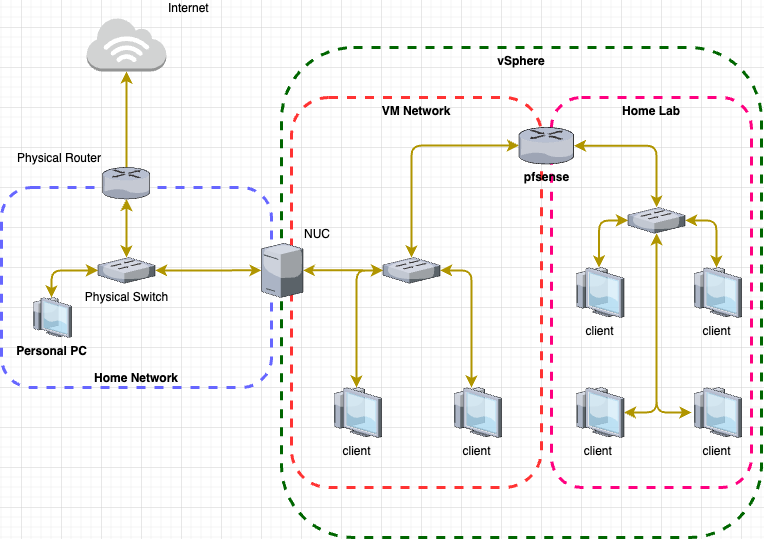

The diagram above was exported from draw.io. Its source (the exported page's mxGraphModel, read from the mxfile embedded in the PNG):
<mxGraphModel dx="1047" dy="711" grid="1" gridSize="10" guides="1" tooltips="1" connect="1" arrows="1" fold="1" page="1" pageScale="1" pageWidth="850" pageHeight="1100" math="0" shadow="0">
  <root>
    <mxCell id="0" />
    <mxCell id="1" parent="0" />
    <mxCell id="2" value="" style="edgeStyle=orthogonalEdgeStyle;rounded=1;orthogonalLoop=1;jettySize=auto;html=1;strokeWidth=2;curved=0;startArrow=classic;startFill=1;fillColor=#e3c800;strokeColor=#B09500;" edge="1" source="3" target="21" parent="1">
      <mxGeometry relative="1" as="geometry">
        <Array as="points">
          <mxPoint x="145" y="210" />
          <mxPoint x="145" y="210" />
        </Array>
      </mxGeometry>
    </mxCell>
    <mxCell id="3" value="Home Network" style="rounded=1;whiteSpace=wrap;html=1;fillColor=none;strokeWidth=3;dashed=1;strokeColor=#6666FF;fontStyle=1;verticalAlign=bottom;" vertex="1" parent="1">
      <mxGeometry x="20" y="240" width="270" height="200" as="geometry" />
    </mxCell>
    <mxCell id="4" value="vSphere" style="rounded=1;whiteSpace=wrap;html=1;fillColor=none;strokeWidth=3;dashed=1;strokeColor=#006600;fontStyle=1;verticalAlign=top;" vertex="1" parent="1">
      <mxGeometry x="300" y="100" width="480" height="490" as="geometry" />
    </mxCell>
    <mxCell id="5" value="Home Lab" style="rounded=1;whiteSpace=wrap;html=1;fillColor=none;strokeWidth=3;dashed=1;strokeColor=#FF0080;fontStyle=1;verticalAlign=top;" vertex="1" parent="1">
      <mxGeometry x="570" y="150" width="200" height="390" as="geometry" />
    </mxCell>
    <mxCell id="6" value="&lt;b&gt;Personal PC&lt;/b&gt;" style="verticalLabelPosition=bottom;sketch=0;aspect=fixed;html=1;verticalAlign=top;strokeColor=none;align=center;outlineConnect=0;shape=mxgraph.citrix.thin_client;" vertex="1" parent="1">
      <mxGeometry x="50" y="350" width="40" height="40" as="geometry" />
    </mxCell>
    <mxCell id="7" value="VM Network" style="rounded=1;whiteSpace=wrap;html=1;fillColor=none;strokeWidth=3;dashed=1;strokeColor=#FF3333;fontStyle=1;verticalAlign=top;" vertex="1" parent="1">
      <mxGeometry x="310" y="150" width="250" height="390" as="geometry" />
    </mxCell>
    <mxCell id="8" style="edgeStyle=orthogonalEdgeStyle;rounded=1;orthogonalLoop=1;jettySize=auto;html=1;strokeWidth=2;curved=0;startArrow=classic;startFill=1;fillColor=#e3c800;strokeColor=#B09500;" edge="1" source="9" target="14" parent="1">
      <mxGeometry relative="1" as="geometry" />
    </mxCell>
    <mxCell id="9" value="&lt;b&gt;pfsense&lt;/b&gt;" style="verticalLabelPosition=bottom;sketch=0;aspect=fixed;html=1;verticalAlign=top;strokeColor=none;align=center;outlineConnect=0;shape=mxgraph.citrix.router;" vertex="1" parent="1">
      <mxGeometry x="537.5" y="180" width="55" height="36.5" as="geometry" />
    </mxCell>
    <mxCell id="10" style="edgeStyle=orthogonalEdgeStyle;rounded=1;orthogonalLoop=1;jettySize=auto;html=1;strokeWidth=2;curved=0;startArrow=classic;startFill=1;fillColor=#e3c800;strokeColor=#B09500;" edge="1" source="14" target="15" parent="1">
      <mxGeometry relative="1" as="geometry" />
    </mxCell>
    <mxCell id="11" style="edgeStyle=orthogonalEdgeStyle;rounded=1;orthogonalLoop=1;jettySize=auto;html=1;strokeWidth=2;curved=0;startArrow=classic;startFill=1;fillColor=#e3c800;strokeColor=#B09500;" edge="1" source="14" target="16" parent="1">
      <mxGeometry relative="1" as="geometry" />
    </mxCell>
    <mxCell id="12" style="edgeStyle=orthogonalEdgeStyle;rounded=1;orthogonalLoop=1;jettySize=auto;html=1;strokeWidth=2;curved=0;startArrow=classic;startFill=1;fillColor=#e3c800;strokeColor=#B09500;" edge="1" source="14" target="17" parent="1">
      <mxGeometry relative="1" as="geometry">
        <Array as="points">
          <mxPoint x="675" y="465" />
        </Array>
      </mxGeometry>
    </mxCell>
    <mxCell id="13" style="edgeStyle=orthogonalEdgeStyle;rounded=1;orthogonalLoop=1;jettySize=auto;html=1;strokeWidth=2;curved=0;startArrow=classic;startFill=1;fillColor=#e3c800;strokeColor=#B09500;" edge="1" source="14" target="18" parent="1">
      <mxGeometry relative="1" as="geometry">
        <Array as="points">
          <mxPoint x="675" y="465" />
        </Array>
      </mxGeometry>
    </mxCell>
    <mxCell id="14" value="" style="verticalLabelPosition=bottom;sketch=0;aspect=fixed;html=1;verticalAlign=top;strokeColor=none;align=center;outlineConnect=0;shape=mxgraph.citrix.switch;" vertex="1" parent="1">
      <mxGeometry x="646.46" y="260" width="57.08" height="25.75" as="geometry" />
    </mxCell>
    <mxCell id="15" value="client" style="verticalLabelPosition=bottom;sketch=0;aspect=fixed;html=1;verticalAlign=top;strokeColor=none;align=center;outlineConnect=0;shape=mxgraph.citrix.thin_client;" vertex="1" parent="1">
      <mxGeometry x="592.5" y="320" width="50" height="50" as="geometry" />
    </mxCell>
    <mxCell id="16" value="client" style="verticalLabelPosition=bottom;sketch=0;aspect=fixed;html=1;verticalAlign=top;strokeColor=none;align=center;outlineConnect=0;shape=mxgraph.citrix.thin_client;" vertex="1" parent="1">
      <mxGeometry x="710" y="320" width="50" height="50" as="geometry" />
    </mxCell>
    <mxCell id="17" value="client&amp;nbsp;" style="verticalLabelPosition=bottom;sketch=0;aspect=fixed;html=1;verticalAlign=top;strokeColor=none;align=center;outlineConnect=0;shape=mxgraph.citrix.thin_client;" vertex="1" parent="1">
      <mxGeometry x="592.5" y="440" width="50" height="50" as="geometry" />
    </mxCell>
    <mxCell id="18" value="client" style="verticalLabelPosition=bottom;sketch=0;aspect=fixed;html=1;verticalAlign=top;strokeColor=none;align=center;outlineConnect=0;shape=mxgraph.citrix.thin_client;" vertex="1" parent="1">
      <mxGeometry x="710" y="440" width="50" height="50" as="geometry" />
    </mxCell>
    <mxCell id="19" style="edgeStyle=orthogonalEdgeStyle;rounded=1;orthogonalLoop=1;jettySize=auto;html=1;strokeWidth=2;curved=0;startArrow=classic;startFill=1;fillColor=#e3c800;strokeColor=#B09500;" edge="1" source="20" target="24" parent="1">
      <mxGeometry relative="1" as="geometry">
        <Array as="points">
          <mxPoint x="145" y="327" />
        </Array>
      </mxGeometry>
    </mxCell>
    <mxCell id="20" value="Physical Router" style="verticalLabelPosition=top;sketch=0;aspect=fixed;html=1;verticalAlign=bottom;strokeColor=none;align=right;outlineConnect=0;shape=mxgraph.citrix.router;labelPosition=left;" vertex="1" parent="1">
      <mxGeometry x="121.28999999999999" y="220" width="47.43" height="31.48" as="geometry" />
    </mxCell>
    <mxCell id="21" value="Internet" style="outlineConnect=0;dashed=0;verticalLabelPosition=top;verticalAlign=bottom;align=left;html=1;shape=mxgraph.aws3.internet_3;fillColor=#D2D3D3;gradientColor=none;labelPosition=right;" vertex="1" parent="1">
      <mxGeometry x="105.25" y="70" width="79.5" height="54" as="geometry" />
    </mxCell>
    <mxCell id="22" style="edgeStyle=orthogonalEdgeStyle;rounded=1;orthogonalLoop=1;jettySize=auto;html=1;strokeWidth=2;curved=0;startArrow=classic;startFill=1;fillColor=#e3c800;strokeColor=#B09500;" edge="1" source="24" target="26" parent="1">
      <mxGeometry relative="1" as="geometry" />
    </mxCell>
    <mxCell id="23" style="edgeStyle=orthogonalEdgeStyle;rounded=1;orthogonalLoop=1;jettySize=auto;html=1;strokeWidth=2;curved=0;startArrow=classic;startFill=1;fillColor=#e3c800;strokeColor=#B09500;" edge="1" source="24" target="6" parent="1">
      <mxGeometry relative="1" as="geometry" />
    </mxCell>
    <mxCell id="24" value="Physical Switch" style="verticalLabelPosition=bottom;sketch=0;aspect=fixed;html=1;verticalAlign=top;strokeColor=none;align=center;outlineConnect=0;shape=mxgraph.citrix.switch;" vertex="1" parent="1">
      <mxGeometry x="116.46000000000005" y="310" width="57.08" height="25.75" as="geometry" />
    </mxCell>
    <mxCell id="25" style="edgeStyle=orthogonalEdgeStyle;rounded=1;orthogonalLoop=1;jettySize=auto;html=1;strokeWidth=2;curved=0;startArrow=classic;startFill=1;fillColor=#e3c800;strokeColor=#B09500;" edge="1" source="26" target="32" parent="1">
      <mxGeometry relative="1" as="geometry" />
    </mxCell>
    <mxCell id="26" value="NUC" style="verticalLabelPosition=top;sketch=0;aspect=fixed;html=1;verticalAlign=bottom;strokeColor=none;align=left;outlineConnect=0;shape=mxgraph.citrix.license_server;labelPosition=right;" vertex="1" parent="1">
      <mxGeometry x="280" y="295.75" width="41.49" height="54.25" as="geometry" />
    </mxCell>
    <mxCell id="27" value="client" style="verticalLabelPosition=bottom;sketch=0;aspect=fixed;html=1;verticalAlign=top;strokeColor=none;align=center;outlineConnect=0;shape=mxgraph.citrix.thin_client;" vertex="1" parent="1">
      <mxGeometry x="350" y="440" width="50" height="50" as="geometry" />
    </mxCell>
    <mxCell id="28" value="client" style="verticalLabelPosition=bottom;sketch=0;aspect=fixed;html=1;verticalAlign=top;strokeColor=none;align=center;outlineConnect=0;shape=mxgraph.citrix.thin_client;" vertex="1" parent="1">
      <mxGeometry x="470" y="440" width="50" height="50" as="geometry" />
    </mxCell>
    <mxCell id="29" style="edgeStyle=orthogonalEdgeStyle;rounded=1;orthogonalLoop=1;jettySize=auto;html=1;strokeWidth=2;curved=0;startArrow=classic;startFill=1;fillColor=#e3c800;strokeColor=#B09500;" edge="1" source="32" target="27" parent="1">
      <mxGeometry relative="1" as="geometry" />
    </mxCell>
    <mxCell id="30" style="edgeStyle=orthogonalEdgeStyle;rounded=1;orthogonalLoop=1;jettySize=auto;html=1;strokeWidth=2;curved=0;startArrow=classic;startFill=1;fillColor=#e3c800;strokeColor=#B09500;" edge="1" source="32" target="28" parent="1">
      <mxGeometry relative="1" as="geometry">
        <Array as="points">
          <mxPoint x="490" y="323" />
        </Array>
      </mxGeometry>
    </mxCell>
    <mxCell id="31" style="edgeStyle=orthogonalEdgeStyle;rounded=1;orthogonalLoop=1;jettySize=auto;html=1;strokeWidth=2;curved=0;startArrow=classic;startFill=1;fillColor=#e3c800;strokeColor=#B09500;" edge="1" source="32" target="9" parent="1">
      <mxGeometry relative="1" as="geometry">
        <Array as="points">
          <mxPoint x="430" y="198" />
        </Array>
      </mxGeometry>
    </mxCell>
    <mxCell id="32" value="" style="verticalLabelPosition=bottom;sketch=0;aspect=fixed;html=1;verticalAlign=top;strokeColor=none;align=center;outlineConnect=0;shape=mxgraph.citrix.switch;" vertex="1" parent="1">
      <mxGeometry x="401.46000000000004" y="310" width="57.08" height="25.75" as="geometry" />
    </mxCell>
  </root>
</mxGraphModel>